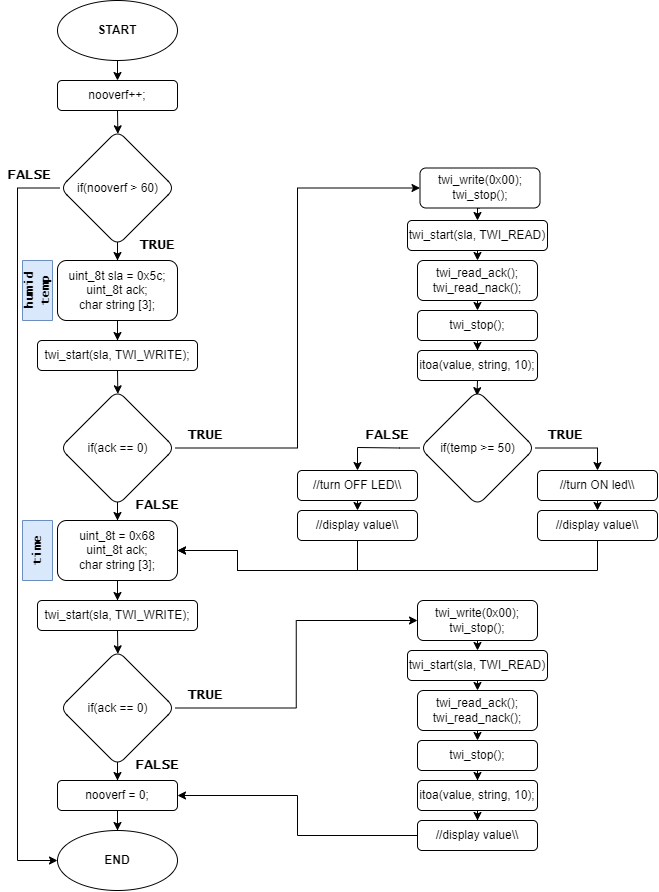

The diagram above was exported from draw.io. Its source (the exported page's mxGraphModel, read from the mxfile embedded in the PNG):
<mxGraphModel dx="1185" dy="662" grid="1" gridSize="10" guides="1" tooltips="1" connect="1" arrows="1" fold="1" page="1" pageScale="1" pageWidth="850" pageHeight="1100" math="0" shadow="0">
  <root>
    <mxCell id="0" />
    <mxCell id="1" parent="0" />
    <mxCell id="LKgEpoFgRY0iqCEpjsPR-36" style="edgeStyle=orthogonalEdgeStyle;rounded=0;orthogonalLoop=1;jettySize=auto;html=1;exitX=0.5;exitY=1;exitDx=0;exitDy=0;entryX=0.5;entryY=0;entryDx=0;entryDy=0;" edge="1" parent="1" source="LKgEpoFgRY0iqCEpjsPR-1" target="LKgEpoFgRY0iqCEpjsPR-34">
      <mxGeometry relative="1" as="geometry" />
    </mxCell>
    <mxCell id="LKgEpoFgRY0iqCEpjsPR-1" value="&lt;b&gt;START&lt;/b&gt;" style="ellipse;whiteSpace=wrap;html=1;" vertex="1" parent="1">
      <mxGeometry x="80" y="40" width="120" height="60" as="geometry" />
    </mxCell>
    <mxCell id="LKgEpoFgRY0iqCEpjsPR-7" value="" style="edgeStyle=orthogonalEdgeStyle;rounded=0;orthogonalLoop=1;jettySize=auto;html=1;" edge="1" parent="1" target="LKgEpoFgRY0iqCEpjsPR-6">
      <mxGeometry relative="1" as="geometry">
        <mxPoint x="140.01724137931046" y="284.98275862068954" as="sourcePoint" />
      </mxGeometry>
    </mxCell>
    <mxCell id="LKgEpoFgRY0iqCEpjsPR-9" value="" style="edgeStyle=orthogonalEdgeStyle;rounded=0;orthogonalLoop=1;jettySize=auto;html=1;" edge="1" parent="1" source="LKgEpoFgRY0iqCEpjsPR-6" target="LKgEpoFgRY0iqCEpjsPR-8">
      <mxGeometry relative="1" as="geometry" />
    </mxCell>
    <mxCell id="LKgEpoFgRY0iqCEpjsPR-6" value="uint_8t sla = 0x5c;&lt;br&gt;uint_8t ack;&lt;br&gt;char string [3];" style="whiteSpace=wrap;html=1;rounded=1;" vertex="1" parent="1">
      <mxGeometry x="80" y="300" width="120" height="60" as="geometry" />
    </mxCell>
    <mxCell id="LKgEpoFgRY0iqCEpjsPR-13" style="edgeStyle=orthogonalEdgeStyle;rounded=0;orthogonalLoop=1;jettySize=auto;html=1;exitX=0.5;exitY=1;exitDx=0;exitDy=0;entryX=0.503;entryY=0.029;entryDx=0;entryDy=0;entryPerimeter=0;" edge="1" parent="1" source="LKgEpoFgRY0iqCEpjsPR-8" target="LKgEpoFgRY0iqCEpjsPR-12">
      <mxGeometry relative="1" as="geometry" />
    </mxCell>
    <mxCell id="LKgEpoFgRY0iqCEpjsPR-8" value="twi_start(sla, TWI_WRITE);" style="whiteSpace=wrap;html=1;rounded=1;" vertex="1" parent="1">
      <mxGeometry x="60" y="380" width="160" height="30" as="geometry" />
    </mxCell>
    <mxCell id="LKgEpoFgRY0iqCEpjsPR-20" style="edgeStyle=orthogonalEdgeStyle;rounded=0;orthogonalLoop=1;jettySize=auto;html=1;exitX=0.5;exitY=1;exitDx=0;exitDy=0;" edge="1" parent="1" source="LKgEpoFgRY0iqCEpjsPR-12" target="LKgEpoFgRY0iqCEpjsPR-15">
      <mxGeometry relative="1" as="geometry" />
    </mxCell>
    <mxCell id="LKgEpoFgRY0iqCEpjsPR-42" style="edgeStyle=orthogonalEdgeStyle;rounded=0;orthogonalLoop=1;jettySize=auto;html=1;exitX=1;exitY=0.5;exitDx=0;exitDy=0;entryX=0;entryY=0.5;entryDx=0;entryDy=0;" edge="1" parent="1" source="LKgEpoFgRY0iqCEpjsPR-12" target="LKgEpoFgRY0iqCEpjsPR-41">
      <mxGeometry relative="1" as="geometry" />
    </mxCell>
    <mxCell id="LKgEpoFgRY0iqCEpjsPR-12" value="if(ack == 0)" style="rhombus;whiteSpace=wrap;html=1;rounded=1;" vertex="1" parent="1">
      <mxGeometry x="82.5" y="430" width="115" height="115" as="geometry" />
    </mxCell>
    <mxCell id="LKgEpoFgRY0iqCEpjsPR-14" value="" style="edgeStyle=orthogonalEdgeStyle;rounded=0;orthogonalLoop=1;jettySize=auto;html=1;" edge="1" parent="1" source="LKgEpoFgRY0iqCEpjsPR-15" target="LKgEpoFgRY0iqCEpjsPR-17">
      <mxGeometry relative="1" as="geometry" />
    </mxCell>
    <mxCell id="LKgEpoFgRY0iqCEpjsPR-15" value="uint_8t = 0x68&lt;br&gt;uint_8t ack;&lt;br&gt;char string [3];" style="whiteSpace=wrap;html=1;rounded=1;" vertex="1" parent="1">
      <mxGeometry x="80" y="560" width="120" height="60" as="geometry" />
    </mxCell>
    <mxCell id="LKgEpoFgRY0iqCEpjsPR-16" style="edgeStyle=orthogonalEdgeStyle;rounded=0;orthogonalLoop=1;jettySize=auto;html=1;exitX=0.5;exitY=1;exitDx=0;exitDy=0;entryX=0.503;entryY=0.029;entryDx=0;entryDy=0;entryPerimeter=0;" edge="1" parent="1" source="LKgEpoFgRY0iqCEpjsPR-17" target="LKgEpoFgRY0iqCEpjsPR-18">
      <mxGeometry relative="1" as="geometry" />
    </mxCell>
    <mxCell id="LKgEpoFgRY0iqCEpjsPR-17" value="twi_start(sla, TWI_WRITE);" style="whiteSpace=wrap;html=1;rounded=1;" vertex="1" parent="1">
      <mxGeometry x="60" y="640" width="160" height="30" as="geometry" />
    </mxCell>
    <mxCell id="LKgEpoFgRY0iqCEpjsPR-22" style="edgeStyle=orthogonalEdgeStyle;rounded=0;orthogonalLoop=1;jettySize=auto;html=1;exitX=0.5;exitY=1;exitDx=0;exitDy=0;" edge="1" parent="1" source="LKgEpoFgRY0iqCEpjsPR-18" target="LKgEpoFgRY0iqCEpjsPR-21">
      <mxGeometry relative="1" as="geometry" />
    </mxCell>
    <mxCell id="LKgEpoFgRY0iqCEpjsPR-80" style="edgeStyle=orthogonalEdgeStyle;rounded=0;orthogonalLoop=1;jettySize=auto;html=1;exitX=1;exitY=0.5;exitDx=0;exitDy=0;entryX=0;entryY=0.5;entryDx=0;entryDy=0;" edge="1" parent="1" source="LKgEpoFgRY0iqCEpjsPR-18" target="LKgEpoFgRY0iqCEpjsPR-72">
      <mxGeometry relative="1" as="geometry" />
    </mxCell>
    <mxCell id="LKgEpoFgRY0iqCEpjsPR-18" value="if(ack == 0)" style="rhombus;whiteSpace=wrap;html=1;rounded=1;" vertex="1" parent="1">
      <mxGeometry x="82.5" y="690" width="115" height="115" as="geometry" />
    </mxCell>
    <mxCell id="LKgEpoFgRY0iqCEpjsPR-24" style="edgeStyle=orthogonalEdgeStyle;rounded=0;orthogonalLoop=1;jettySize=auto;html=1;exitX=0.5;exitY=1;exitDx=0;exitDy=0;" edge="1" parent="1" source="LKgEpoFgRY0iqCEpjsPR-21" target="LKgEpoFgRY0iqCEpjsPR-23">
      <mxGeometry relative="1" as="geometry" />
    </mxCell>
    <mxCell id="LKgEpoFgRY0iqCEpjsPR-21" value="nooverf = 0;" style="whiteSpace=wrap;html=1;rounded=1;" vertex="1" parent="1">
      <mxGeometry x="80" y="820" width="120" height="30" as="geometry" />
    </mxCell>
    <mxCell id="LKgEpoFgRY0iqCEpjsPR-23" value="&lt;b&gt;END&lt;/b&gt;" style="ellipse;whiteSpace=wrap;html=1;" vertex="1" parent="1">
      <mxGeometry x="80" y="870" width="120" height="60" as="geometry" />
    </mxCell>
    <mxCell id="LKgEpoFgRY0iqCEpjsPR-33" style="edgeStyle=orthogonalEdgeStyle;rounded=0;orthogonalLoop=1;jettySize=auto;html=1;exitX=0.5;exitY=1;exitDx=0;exitDy=0;entryX=0.503;entryY=0.029;entryDx=0;entryDy=0;entryPerimeter=0;" edge="1" parent="1" source="LKgEpoFgRY0iqCEpjsPR-34" target="LKgEpoFgRY0iqCEpjsPR-35">
      <mxGeometry relative="1" as="geometry" />
    </mxCell>
    <mxCell id="LKgEpoFgRY0iqCEpjsPR-34" value="nooverf++;" style="whiteSpace=wrap;html=1;rounded=1;" vertex="1" parent="1">
      <mxGeometry x="80" y="120" width="120" height="30" as="geometry" />
    </mxCell>
    <mxCell id="LKgEpoFgRY0iqCEpjsPR-38" style="edgeStyle=orthogonalEdgeStyle;rounded=0;orthogonalLoop=1;jettySize=auto;html=1;entryX=0;entryY=0.5;entryDx=0;entryDy=0;" edge="1" parent="1" source="LKgEpoFgRY0iqCEpjsPR-35" target="LKgEpoFgRY0iqCEpjsPR-23">
      <mxGeometry relative="1" as="geometry">
        <mxPoint x="40" y="900" as="targetPoint" />
        <Array as="points">
          <mxPoint x="40" y="228" />
          <mxPoint x="40" y="900" />
        </Array>
      </mxGeometry>
    </mxCell>
    <mxCell id="LKgEpoFgRY0iqCEpjsPR-35" value="if(nooverf &amp;gt; 60)" style="rhombus;whiteSpace=wrap;html=1;rounded=1;" vertex="1" parent="1">
      <mxGeometry x="82.5" y="170" width="115" height="115" as="geometry" />
    </mxCell>
    <mxCell id="LKgEpoFgRY0iqCEpjsPR-45" style="edgeStyle=orthogonalEdgeStyle;rounded=0;orthogonalLoop=1;jettySize=auto;html=1;exitX=0.5;exitY=1;exitDx=0;exitDy=0;entryX=0.5;entryY=0;entryDx=0;entryDy=0;" edge="1" parent="1" source="LKgEpoFgRY0iqCEpjsPR-41" target="LKgEpoFgRY0iqCEpjsPR-43">
      <mxGeometry relative="1" as="geometry" />
    </mxCell>
    <mxCell id="LKgEpoFgRY0iqCEpjsPR-41" value="twi_write(0x00);&lt;br&gt;twi_stop();" style="whiteSpace=wrap;html=1;rounded=1;" vertex="1" parent="1">
      <mxGeometry x="442.5" y="207.5" width="120" height="40" as="geometry" />
    </mxCell>
    <mxCell id="LKgEpoFgRY0iqCEpjsPR-46" style="edgeStyle=orthogonalEdgeStyle;rounded=0;orthogonalLoop=1;jettySize=auto;html=1;exitX=0.5;exitY=1;exitDx=0;exitDy=0;entryX=0.5;entryY=0;entryDx=0;entryDy=0;" edge="1" parent="1" source="LKgEpoFgRY0iqCEpjsPR-43" target="LKgEpoFgRY0iqCEpjsPR-44">
      <mxGeometry relative="1" as="geometry" />
    </mxCell>
    <mxCell id="LKgEpoFgRY0iqCEpjsPR-43" value="twi_start(sla, TWI_READ)" style="whiteSpace=wrap;html=1;rounded=1;" vertex="1" parent="1">
      <mxGeometry x="430" y="260" width="140" height="30" as="geometry" />
    </mxCell>
    <mxCell id="LKgEpoFgRY0iqCEpjsPR-48" style="edgeStyle=orthogonalEdgeStyle;rounded=0;orthogonalLoop=1;jettySize=auto;html=1;exitX=0.5;exitY=1;exitDx=0;exitDy=0;entryX=0.5;entryY=0;entryDx=0;entryDy=0;" edge="1" parent="1" source="LKgEpoFgRY0iqCEpjsPR-44" target="LKgEpoFgRY0iqCEpjsPR-47">
      <mxGeometry relative="1" as="geometry" />
    </mxCell>
    <mxCell id="LKgEpoFgRY0iqCEpjsPR-44" value="twi_read_ack();&lt;br&gt;twi_read_nack();" style="whiteSpace=wrap;html=1;rounded=1;" vertex="1" parent="1">
      <mxGeometry x="440" y="300" width="120" height="40" as="geometry" />
    </mxCell>
    <mxCell id="LKgEpoFgRY0iqCEpjsPR-50" value="" style="edgeStyle=orthogonalEdgeStyle;rounded=0;orthogonalLoop=1;jettySize=auto;html=1;" edge="1" parent="1" source="LKgEpoFgRY0iqCEpjsPR-47" target="LKgEpoFgRY0iqCEpjsPR-49">
      <mxGeometry relative="1" as="geometry" />
    </mxCell>
    <mxCell id="LKgEpoFgRY0iqCEpjsPR-47" value="twi_stop();" style="whiteSpace=wrap;html=1;rounded=1;" vertex="1" parent="1">
      <mxGeometry x="440" y="350" width="120" height="30" as="geometry" />
    </mxCell>
    <mxCell id="LKgEpoFgRY0iqCEpjsPR-52" style="edgeStyle=orthogonalEdgeStyle;rounded=0;orthogonalLoop=1;jettySize=auto;html=1;exitX=0.5;exitY=1;exitDx=0;exitDy=0;entryX=0.496;entryY=0.045;entryDx=0;entryDy=0;entryPerimeter=0;" edge="1" parent="1" source="LKgEpoFgRY0iqCEpjsPR-49" target="LKgEpoFgRY0iqCEpjsPR-51">
      <mxGeometry relative="1" as="geometry" />
    </mxCell>
    <mxCell id="LKgEpoFgRY0iqCEpjsPR-49" value="itoa(value, string, 10);" style="whiteSpace=wrap;html=1;rounded=1;" vertex="1" parent="1">
      <mxGeometry x="440" y="390" width="120" height="30" as="geometry" />
    </mxCell>
    <mxCell id="LKgEpoFgRY0iqCEpjsPR-59" style="edgeStyle=orthogonalEdgeStyle;rounded=0;orthogonalLoop=1;jettySize=auto;html=1;exitX=0;exitY=0.5;exitDx=0;exitDy=0;entryX=0.5;entryY=0;entryDx=0;entryDy=0;" edge="1" parent="1" source="LKgEpoFgRY0iqCEpjsPR-51" target="LKgEpoFgRY0iqCEpjsPR-55">
      <mxGeometry relative="1" as="geometry">
        <Array as="points">
          <mxPoint x="422" y="487" />
          <mxPoint x="380" y="487" />
        </Array>
      </mxGeometry>
    </mxCell>
    <mxCell id="LKgEpoFgRY0iqCEpjsPR-63" style="edgeStyle=orthogonalEdgeStyle;rounded=0;orthogonalLoop=1;jettySize=auto;html=1;exitX=1;exitY=0.5;exitDx=0;exitDy=0;entryX=0.5;entryY=0;entryDx=0;entryDy=0;" edge="1" parent="1" source="LKgEpoFgRY0iqCEpjsPR-51" target="LKgEpoFgRY0iqCEpjsPR-61">
      <mxGeometry relative="1" as="geometry" />
    </mxCell>
    <mxCell id="LKgEpoFgRY0iqCEpjsPR-51" value="if(temp &amp;gt;= 50)" style="rhombus;whiteSpace=wrap;html=1;rounded=1;" vertex="1" parent="1">
      <mxGeometry x="442.5" y="430" width="115" height="115" as="geometry" />
    </mxCell>
    <mxCell id="LKgEpoFgRY0iqCEpjsPR-57" style="edgeStyle=orthogonalEdgeStyle;rounded=0;orthogonalLoop=1;jettySize=auto;html=1;exitX=0.5;exitY=1;exitDx=0;exitDy=0;entryX=0.5;entryY=0;entryDx=0;entryDy=0;" edge="1" parent="1" source="LKgEpoFgRY0iqCEpjsPR-55" target="LKgEpoFgRY0iqCEpjsPR-56">
      <mxGeometry relative="1" as="geometry" />
    </mxCell>
    <mxCell id="LKgEpoFgRY0iqCEpjsPR-55" value="//turn OFF LED\\" style="whiteSpace=wrap;html=1;rounded=1;" vertex="1" parent="1">
      <mxGeometry x="320" y="510" width="120" height="30" as="geometry" />
    </mxCell>
    <mxCell id="LKgEpoFgRY0iqCEpjsPR-69" style="edgeStyle=orthogonalEdgeStyle;rounded=0;orthogonalLoop=1;jettySize=auto;html=1;exitX=0.5;exitY=1;exitDx=0;exitDy=0;entryX=1;entryY=0.5;entryDx=0;entryDy=0;" edge="1" parent="1" source="LKgEpoFgRY0iqCEpjsPR-56" target="LKgEpoFgRY0iqCEpjsPR-15">
      <mxGeometry relative="1" as="geometry">
        <Array as="points">
          <mxPoint x="380" y="610" />
          <mxPoint x="260" y="610" />
          <mxPoint x="260" y="590" />
        </Array>
      </mxGeometry>
    </mxCell>
    <mxCell id="LKgEpoFgRY0iqCEpjsPR-56" value="//display value\\" style="whiteSpace=wrap;html=1;rounded=1;" vertex="1" parent="1">
      <mxGeometry x="320" y="550" width="120" height="30" as="geometry" />
    </mxCell>
    <mxCell id="LKgEpoFgRY0iqCEpjsPR-60" style="edgeStyle=orthogonalEdgeStyle;rounded=0;orthogonalLoop=1;jettySize=auto;html=1;exitX=0.5;exitY=1;exitDx=0;exitDy=0;entryX=0.5;entryY=0;entryDx=0;entryDy=0;" edge="1" parent="1" source="LKgEpoFgRY0iqCEpjsPR-61" target="LKgEpoFgRY0iqCEpjsPR-62">
      <mxGeometry relative="1" as="geometry" />
    </mxCell>
    <mxCell id="LKgEpoFgRY0iqCEpjsPR-61" value="//turn ON led\\" style="whiteSpace=wrap;html=1;rounded=1;" vertex="1" parent="1">
      <mxGeometry x="560" y="510" width="120" height="30" as="geometry" />
    </mxCell>
    <mxCell id="LKgEpoFgRY0iqCEpjsPR-70" style="edgeStyle=orthogonalEdgeStyle;rounded=0;orthogonalLoop=1;jettySize=auto;html=1;exitX=0.5;exitY=1;exitDx=0;exitDy=0;entryX=1;entryY=0.5;entryDx=0;entryDy=0;" edge="1" parent="1" source="LKgEpoFgRY0iqCEpjsPR-62" target="LKgEpoFgRY0iqCEpjsPR-15">
      <mxGeometry relative="1" as="geometry">
        <Array as="points">
          <mxPoint x="620" y="610" />
          <mxPoint x="260" y="610" />
          <mxPoint x="260" y="590" />
        </Array>
      </mxGeometry>
    </mxCell>
    <mxCell id="LKgEpoFgRY0iqCEpjsPR-62" value="//display value\\" style="whiteSpace=wrap;html=1;rounded=1;" vertex="1" parent="1">
      <mxGeometry x="560" y="550" width="120" height="30" as="geometry" />
    </mxCell>
    <mxCell id="LKgEpoFgRY0iqCEpjsPR-71" style="edgeStyle=orthogonalEdgeStyle;rounded=0;orthogonalLoop=1;jettySize=auto;html=1;exitX=0.5;exitY=1;exitDx=0;exitDy=0;entryX=0.5;entryY=0;entryDx=0;entryDy=0;" edge="1" parent="1" source="LKgEpoFgRY0iqCEpjsPR-72" target="LKgEpoFgRY0iqCEpjsPR-74">
      <mxGeometry relative="1" as="geometry" />
    </mxCell>
    <mxCell id="LKgEpoFgRY0iqCEpjsPR-72" value="twi_write(0x00);&lt;br&gt;twi_stop();" style="whiteSpace=wrap;html=1;rounded=1;" vertex="1" parent="1">
      <mxGeometry x="440" y="640" width="120" height="40" as="geometry" />
    </mxCell>
    <mxCell id="LKgEpoFgRY0iqCEpjsPR-73" style="edgeStyle=orthogonalEdgeStyle;rounded=0;orthogonalLoop=1;jettySize=auto;html=1;exitX=0.5;exitY=1;exitDx=0;exitDy=0;entryX=0.5;entryY=0;entryDx=0;entryDy=0;" edge="1" parent="1" source="LKgEpoFgRY0iqCEpjsPR-74" target="LKgEpoFgRY0iqCEpjsPR-76">
      <mxGeometry relative="1" as="geometry" />
    </mxCell>
    <mxCell id="LKgEpoFgRY0iqCEpjsPR-74" value="twi_start(sla, TWI_READ)" style="whiteSpace=wrap;html=1;rounded=1;" vertex="1" parent="1">
      <mxGeometry x="430" y="690" width="140" height="30" as="geometry" />
    </mxCell>
    <mxCell id="LKgEpoFgRY0iqCEpjsPR-75" style="edgeStyle=orthogonalEdgeStyle;rounded=0;orthogonalLoop=1;jettySize=auto;html=1;exitX=0.5;exitY=1;exitDx=0;exitDy=0;entryX=0.5;entryY=0;entryDx=0;entryDy=0;" edge="1" parent="1" source="LKgEpoFgRY0iqCEpjsPR-76" target="LKgEpoFgRY0iqCEpjsPR-78">
      <mxGeometry relative="1" as="geometry" />
    </mxCell>
    <mxCell id="LKgEpoFgRY0iqCEpjsPR-76" value="twi_read_ack();&lt;br&gt;twi_read_nack();" style="whiteSpace=wrap;html=1;rounded=1;" vertex="1" parent="1">
      <mxGeometry x="440" y="730" width="120" height="40" as="geometry" />
    </mxCell>
    <mxCell id="LKgEpoFgRY0iqCEpjsPR-77" value="" style="edgeStyle=orthogonalEdgeStyle;rounded=0;orthogonalLoop=1;jettySize=auto;html=1;" edge="1" parent="1" source="LKgEpoFgRY0iqCEpjsPR-78" target="LKgEpoFgRY0iqCEpjsPR-79">
      <mxGeometry relative="1" as="geometry" />
    </mxCell>
    <mxCell id="LKgEpoFgRY0iqCEpjsPR-78" value="twi_stop();" style="whiteSpace=wrap;html=1;rounded=1;" vertex="1" parent="1">
      <mxGeometry x="440" y="780" width="120" height="30" as="geometry" />
    </mxCell>
    <mxCell id="LKgEpoFgRY0iqCEpjsPR-83" value="" style="edgeStyle=orthogonalEdgeStyle;rounded=0;orthogonalLoop=1;jettySize=auto;html=1;" edge="1" parent="1" source="LKgEpoFgRY0iqCEpjsPR-79" target="LKgEpoFgRY0iqCEpjsPR-82">
      <mxGeometry relative="1" as="geometry" />
    </mxCell>
    <mxCell id="LKgEpoFgRY0iqCEpjsPR-79" value="itoa(value, string, 10);" style="whiteSpace=wrap;html=1;rounded=1;" vertex="1" parent="1">
      <mxGeometry x="440" y="820" width="120" height="30" as="geometry" />
    </mxCell>
    <mxCell id="LKgEpoFgRY0iqCEpjsPR-95" style="edgeStyle=orthogonalEdgeStyle;rounded=0;orthogonalLoop=1;jettySize=auto;html=1;exitX=0;exitY=0.5;exitDx=0;exitDy=0;entryX=1;entryY=0.5;entryDx=0;entryDy=0;fontFamily=Lucida Console;fontSize=12;" edge="1" parent="1" source="LKgEpoFgRY0iqCEpjsPR-82" target="LKgEpoFgRY0iqCEpjsPR-21">
      <mxGeometry relative="1" as="geometry" />
    </mxCell>
    <mxCell id="LKgEpoFgRY0iqCEpjsPR-82" value="//display value\\" style="whiteSpace=wrap;html=1;rounded=1;" vertex="1" parent="1">
      <mxGeometry x="440" y="860" width="120" height="30" as="geometry" />
    </mxCell>
    <mxCell id="LKgEpoFgRY0iqCEpjsPR-85" value="&lt;font face=&quot;Lucida Console&quot; style=&quot;font-size: 14px;&quot;&gt;&lt;b style=&quot;&quot;&gt;FALSE&lt;/b&gt;&lt;/font&gt;" style="text;html=1;strokeColor=none;fillColor=none;align=center;verticalAlign=middle;whiteSpace=wrap;rounded=0;" vertex="1" parent="1">
      <mxGeometry x="22.5" y="200" width="60" height="30" as="geometry" />
    </mxCell>
    <mxCell id="LKgEpoFgRY0iqCEpjsPR-86" value="&lt;font face=&quot;Lucida Console&quot; style=&quot;font-size: 14px;&quot;&gt;&lt;b style=&quot;&quot;&gt;FALSE&lt;/b&gt;&lt;/font&gt;" style="text;html=1;strokeColor=none;fillColor=none;align=center;verticalAlign=middle;whiteSpace=wrap;rounded=0;" vertex="1" parent="1">
      <mxGeometry x="380" y="460" width="60" height="30" as="geometry" />
    </mxCell>
    <mxCell id="LKgEpoFgRY0iqCEpjsPR-87" value="&lt;font face=&quot;Lucida Console&quot; style=&quot;font-size: 14px;&quot;&gt;&lt;b style=&quot;&quot;&gt;TRUE&lt;/b&gt;&lt;/font&gt;" style="text;html=1;strokeColor=none;fillColor=none;align=center;verticalAlign=middle;whiteSpace=wrap;rounded=0;" vertex="1" parent="1">
      <mxGeometry x="557.5" y="460" width="60" height="30" as="geometry" />
    </mxCell>
    <mxCell id="LKgEpoFgRY0iqCEpjsPR-88" value="&lt;font face=&quot;Lucida Console&quot; style=&quot;font-size: 14px;&quot;&gt;&lt;b style=&quot;&quot;&gt;TRUE&lt;/b&gt;&lt;/font&gt;" style="text;html=1;strokeColor=none;fillColor=none;align=center;verticalAlign=middle;whiteSpace=wrap;rounded=0;" vertex="1" parent="1">
      <mxGeometry x="197.5" y="460" width="60" height="30" as="geometry" />
    </mxCell>
    <mxCell id="LKgEpoFgRY0iqCEpjsPR-89" value="&lt;font face=&quot;Lucida Console&quot; style=&quot;font-size: 14px;&quot;&gt;&lt;b style=&quot;&quot;&gt;TRUE&lt;/b&gt;&lt;/font&gt;" style="text;html=1;strokeColor=none;fillColor=none;align=center;verticalAlign=middle;whiteSpace=wrap;rounded=0;" vertex="1" parent="1">
      <mxGeometry x="150" y="270" width="60" height="30" as="geometry" />
    </mxCell>
    <mxCell id="LKgEpoFgRY0iqCEpjsPR-90" value="&lt;font face=&quot;Lucida Console&quot; style=&quot;font-size: 14px;&quot;&gt;&lt;b style=&quot;&quot;&gt;FALSE&lt;/b&gt;&lt;/font&gt;" style="text;html=1;strokeColor=none;fillColor=none;align=center;verticalAlign=middle;whiteSpace=wrap;rounded=0;" vertex="1" parent="1">
      <mxGeometry x="150" y="530" width="60" height="30" as="geometry" />
    </mxCell>
    <mxCell id="LKgEpoFgRY0iqCEpjsPR-91" value="&lt;font face=&quot;Lucida Console&quot; style=&quot;font-size: 14px;&quot;&gt;&lt;b style=&quot;&quot;&gt;TRUE&lt;/b&gt;&lt;/font&gt;" style="text;html=1;strokeColor=none;fillColor=none;align=center;verticalAlign=middle;whiteSpace=wrap;rounded=0;" vertex="1" parent="1">
      <mxGeometry x="197.5" y="720" width="60" height="30" as="geometry" />
    </mxCell>
    <mxCell id="LKgEpoFgRY0iqCEpjsPR-92" value="&lt;font face=&quot;Lucida Console&quot; style=&quot;font-size: 14px;&quot;&gt;&lt;b style=&quot;&quot;&gt;FALSE&lt;/b&gt;&lt;/font&gt;" style="text;html=1;strokeColor=none;fillColor=none;align=center;verticalAlign=middle;whiteSpace=wrap;rounded=0;" vertex="1" parent="1">
      <mxGeometry x="150" y="790" width="60" height="30" as="geometry" />
    </mxCell>
    <mxCell id="LKgEpoFgRY0iqCEpjsPR-93" value="&lt;font size=&quot;1&quot; face=&quot;Lucida Console&quot;&gt;&lt;b style=&quot;font-size: 12px;&quot;&gt;time&lt;/b&gt;&lt;/font&gt;" style="text;html=1;strokeColor=#6c8ebf;fillColor=#dae8fc;align=center;verticalAlign=middle;whiteSpace=wrap;rounded=0;rotation=-90;" vertex="1" parent="1">
      <mxGeometry x="30" y="575" width="60" height="30" as="geometry" />
    </mxCell>
    <mxCell id="LKgEpoFgRY0iqCEpjsPR-94" value="&lt;font face=&quot;Lucida Console&quot;&gt;&lt;span style=&quot;&quot;&gt;&lt;b&gt;humid&lt;br&gt;temp&lt;br&gt;&lt;/b&gt;&lt;/span&gt;&lt;/font&gt;" style="text;html=1;strokeColor=#6c8ebf;fillColor=#dae8fc;align=center;verticalAlign=middle;whiteSpace=wrap;rounded=0;rotation=-90;" vertex="1" parent="1">
      <mxGeometry x="30" y="315" width="60" height="30" as="geometry" />
    </mxCell>
  </root>
</mxGraphModel>